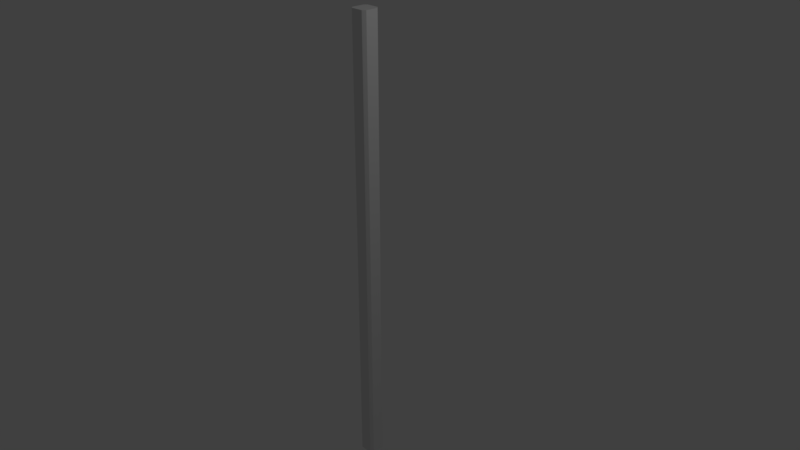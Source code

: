 # Source: ColTipoA.blend  (saved by Blender 2.79.0; exported with 4.5.12 LTS)
import bpy
from mathutils import Matrix  # noqa: F401  (used for matrix-valued properties, if any)

bpy.ops.wm.read_factory_settings(use_empty=True)
scene = bpy.context.scene
scene.name = 'Scene'

# ---- collections
col_collection_1 = bpy.data.collections.new('Collection 1'); scene.collection.children.link(col_collection_1)

# ---- materials (node trees are filled in below, after node groups)
mat_material_003 = bpy.data.materials.new('Material.003')
mat_material_003.alpha_threshold = 0.0
mat_material_003.use_transparent_shadow = False
mat_material_003.roughness = 0.5

# ---- material node trees

# ---- world
world_world = bpy.data.worlds.new('World'); scene.world = world_world
world_world.color = (0.05088, 0.05088, 0.05088)
world_world.use_sun_shadow = False
world_world.sun_shadow_jitter_overblur = 0.0
world_world.cycles.sampling_method = 'MANUAL'

# ---- cameras
cam_camera = bpy.data.cameras.new('Camera')
cam_camera.clip_end = 100.0
cam_camera.lens = 35.0
cam_camera.sensor_width = 32.0
cam_camera.sensor_height = 18.0
cam_camera.ortho_scale = 7.314
cam_camera.dof.focus_distance = 0.0
cam_camera.dof.aperture_fstop = 128.0

# ---- lights
light_lamp = bpy.data.lights.new('Lamp', 'POINT')
light_lamp.transmission_factor = 0.0
light_lamp.cutoff_distance = 30.0
light_lamp.energy = 100.0
light_lamp.shadow_buffer_clip_start = 1.001
light_lamp.shadow_soft_size = 0.1
light_lamp.shadow_maximum_resolution = 0.006
light_lamp.use_absolute_resolution = True

# ---- meshes
me_cube = bpy.data.meshes.new('Cube')
me_cube.from_pydata([(0.842, 0.846, -1.0), (0.8, -0.8952, -1.0), (-0.8452, -0.8571, -1.0), (-0.8107, 0.9013, -1.0), (0.842, 0.846, 1.0), (0.8, -0.8952, 1.0), (-0.8452, -0.8571, 1.0), (-0.8107, 0.9013, 1.0), (1.0, 0.6772, -1.0), (-1.0, 0.6772, -1.0), (1.0, 0.6772, 1.0), (-1.0, 0.6772, 1.0), (1.0, -0.6953, -1.0), (1.0, -0.6953, 1.0), (-1.0, -0.6953, -1.0), (-1.0, -0.6953, 1.0), (0.6857, 1.0, -1.0), (0.6857, -1.0, -1.0), (0.6857, 1.0, 1.0), (0.6857, -1.0, 1.0), (0.6857, 0.6772, 1.0), (0.6857, 0.6772, -1.0), (0.6857, -0.6953, 1.0), (0.6857, -0.6953, -1.0), (-0.7095, 1.0, -1.0), (-0.7095, -1.0, -1.0), (-0.7095, 1.0, 1.0), (-0.7095, -1.0, 1.0), (-0.7095, 0.6772, -1.0), (-0.7095, -0.6953, -1.0), (-0.7095, 0.6772, 1.0), (-0.7095, -0.6953, 1.0)], [], [(29, 25, 2, 14), (31, 15, 6, 27), (25, 27, 6, 15, 14, 2), (12, 13, 5, 19, 17, 1), (14, 15, 11, 9), (9, 11, 7, 26, 24, 3), (26, 7, 11, 30), (24, 28, 9, 3), (8, 10, 13, 12), (30, 11, 15, 31), (28, 29, 14, 9), (8, 12, 23, 21), (10, 20, 22, 13), (0, 8, 21, 16), (4, 18, 20, 10), (13, 22, 19, 5), (12, 1, 17, 23), (21, 23, 29, 28), (20, 30, 31, 22), (16, 21, 28, 24), (18, 26, 30, 20), (18, 16, 24, 26), (17, 19, 27, 25), (22, 31, 27, 19), (23, 17, 25, 29), (4, 10, 8, 0, 16, 18)])
me_cube.materials.append(mat_material_003)
me_cube.use_remesh_preserve_volume = False
me_cube.use_remesh_preserve_attributes = False
me_cube.use_mirror_vertex_groups = False
me_cube.update()

# ---- objects
ob_cube = bpy.data.objects.new('Cube', me_cube)
ob_lamp = bpy.data.objects.new('Lamp', light_lamp)
ob_camera = bpy.data.objects.new('Camera', cam_camera)

# ---- transforms, parenting, visibility, modifiers, constraints
ob_cube.location = (0.0, 0.0, 0.0)
ob_cube.scale = (0.12, 0.12, 3.15)
ob_cube.lock_rotations_4d = False
ob_cube.empty_display_type = 'ARROWS'
ob_cube.lineart.crease_threshold = 0.0
ob_lamp.location = (4.076, 1.005, 5.904)
ob_lamp.rotation_euler = (0.6503, 0.05522, 1.866)
ob_lamp.lock_rotations_4d = False
ob_lamp.empty_display_type = 'ARROWS'
ob_lamp.color = (0.0, 0.0, 0.0, 0.0)
ob_lamp.lineart.crease_threshold = 0.0
ob_camera.location = (7.481, -6.508, 5.344)
ob_camera.rotation_euler = (1.109, 0.0, 0.8149)
ob_camera.lock_rotations_4d = False
ob_camera.empty_display_type = 'ARROWS'
ob_camera.color = (0.0, 0.0, 0.0, 0.0)
ob_camera.display_type = 'WIRE'
ob_camera.lineart.crease_threshold = 0.0

# ---- collection membership
col_collection_1.objects.link(ob_cube)
col_collection_1.objects.link(ob_lamp)
col_collection_1.objects.link(ob_camera)

# ---- scene / render settings (as saved in the file)
scene.camera = ob_camera
scene.frame_start = 1; scene.frame_end = 250; scene.frame_set(1)
scene.render.engine = 'BLENDER_EEVEE_NEXT'
scene.render.resolution_percentage = 50
scene.render.dither_intensity = 0.0
scene.cycles.use_denoising = False
scene.cycles.samples = 128
scene.cycles.sampling_pattern = 'TABULATED_SOBOL'
scene.cycles.use_adaptive_sampling = False
scene.cycles.use_light_tree = False
scene.cycles.blur_glossy = 0.0
scene.cycles.sample_clamp_indirect = 0.0
scene.view_settings.view_transform = 'Standard'
bpy.context.view_layer.update()
